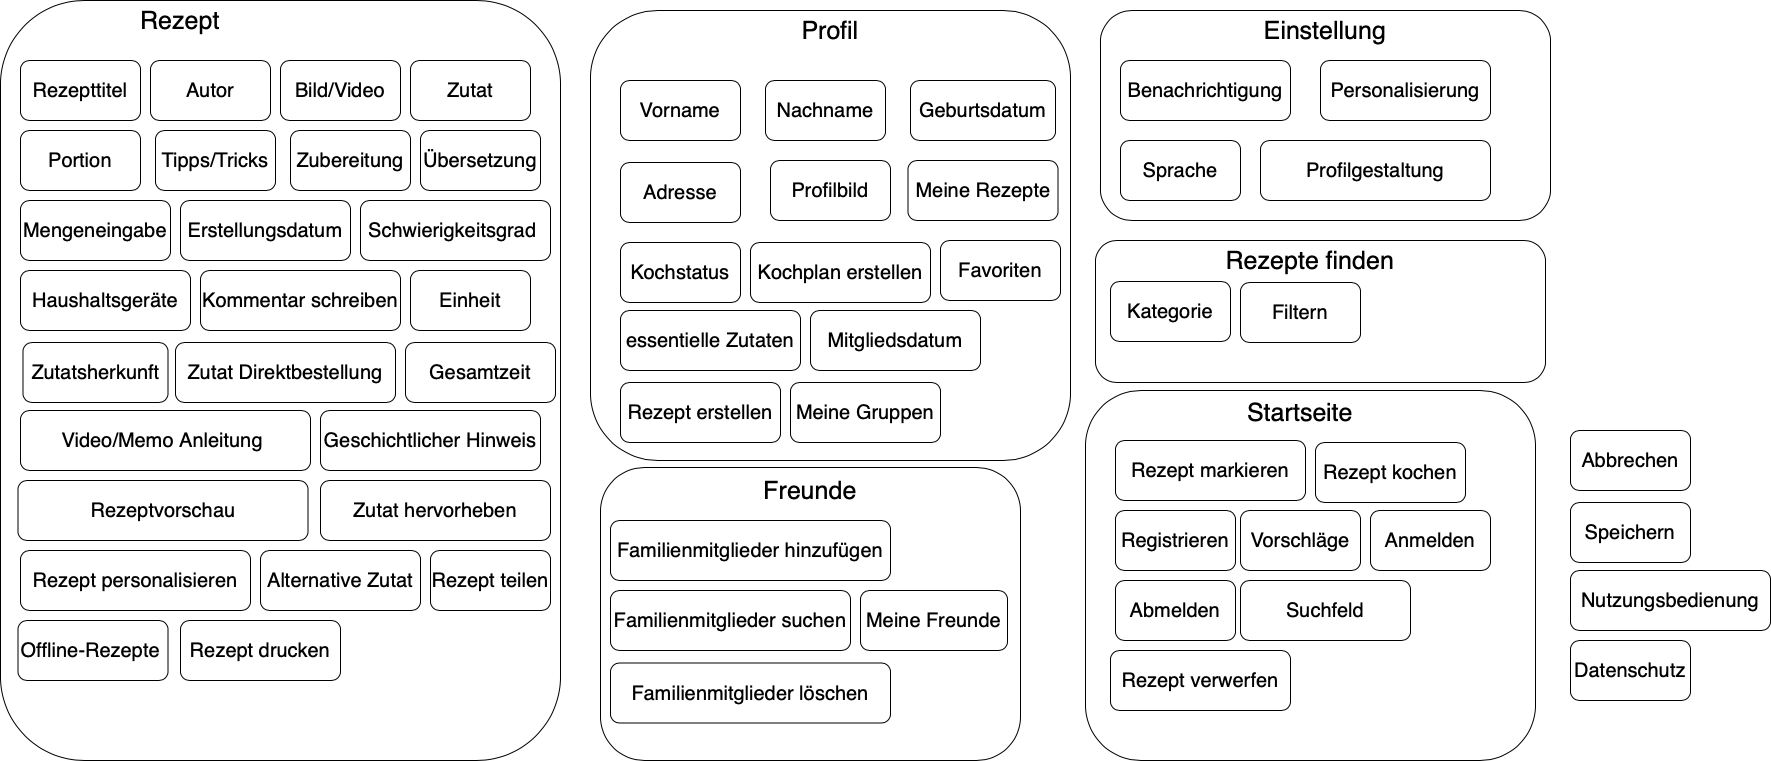

The diagram above was exported from draw.io. Its source (the exported page's mxGraphModel, read from the mxfile embedded in the PNG):
<mxGraphModel dx="946" dy="679" grid="1" gridSize="10" guides="1" tooltips="1" connect="1" arrows="1" fold="1" page="1" pageScale="1" pageWidth="1169" pageHeight="827" math="0" shadow="0">
  <root>
    <mxCell id="0" />
    <mxCell id="1" parent="0" />
    <mxCell id="934gcujmExQukN9mnvvF-1" value="" style="rounded=1;whiteSpace=wrap;html=1;fillColor=none;" parent="1" vertex="1">
      <mxGeometry x="630" y="527" width="420" height="293" as="geometry" />
    </mxCell>
    <mxCell id="934gcujmExQukN9mnvvF-2" value="" style="rounded=1;whiteSpace=wrap;html=1;fillColor=none;" parent="1" vertex="1">
      <mxGeometry x="1125" y="300" width="450" height="142" as="geometry" />
    </mxCell>
    <mxCell id="934gcujmExQukN9mnvvF-3" value="" style="rounded=1;whiteSpace=wrap;html=1;fillColor=none;" parent="1" vertex="1">
      <mxGeometry x="1115" y="450" width="450" height="370" as="geometry" />
    </mxCell>
    <mxCell id="934gcujmExQukN9mnvvF-4" value="" style="rounded=1;whiteSpace=wrap;html=1;fillColor=none;" parent="1" vertex="1">
      <mxGeometry x="1130" y="70" width="450" height="210" as="geometry" />
    </mxCell>
    <mxCell id="934gcujmExQukN9mnvvF-5" value="" style="rounded=1;whiteSpace=wrap;html=1;fillColor=none;" parent="1" vertex="1">
      <mxGeometry x="30" y="60" width="560" height="760" as="geometry" />
    </mxCell>
    <mxCell id="934gcujmExQukN9mnvvF-6" value="" style="rounded=1;whiteSpace=wrap;html=1;fillColor=none;" parent="1" vertex="1">
      <mxGeometry x="620" y="70" width="480" height="450" as="geometry" />
    </mxCell>
    <mxCell id="934gcujmExQukN9mnvvF-8" value="&lt;span style=&quot;font-size: 20px&quot;&gt;Rezepttitel&lt;/span&gt;" style="rounded=1;whiteSpace=wrap;html=1;" parent="1" vertex="1">
      <mxGeometry x="50" y="120" width="120" height="60" as="geometry" />
    </mxCell>
    <mxCell id="934gcujmExQukN9mnvvF-9" value="&lt;span style=&quot;font-size: 20px&quot;&gt;Zubereitung&lt;/span&gt;" style="rounded=1;whiteSpace=wrap;html=1;" parent="1" vertex="1">
      <mxGeometry x="320" y="190" width="120" height="60" as="geometry" />
    </mxCell>
    <mxCell id="934gcujmExQukN9mnvvF-10" value="&lt;span style=&quot;font-size: 20px&quot;&gt;Zutat&lt;/span&gt;" style="rounded=1;whiteSpace=wrap;html=1;" parent="1" vertex="1">
      <mxGeometry x="440" y="120" width="120" height="60" as="geometry" />
    </mxCell>
    <mxCell id="934gcujmExQukN9mnvvF-11" value="&lt;span style=&quot;font-size: 20px&quot;&gt;Portion&lt;/span&gt;" style="rounded=1;whiteSpace=wrap;html=1;" parent="1" vertex="1">
      <mxGeometry x="50" y="190" width="120" height="60" as="geometry" />
    </mxCell>
    <mxCell id="934gcujmExQukN9mnvvF-12" value="&lt;span style=&quot;font-size: 20px&quot;&gt;Autor&lt;/span&gt;" style="rounded=1;whiteSpace=wrap;html=1;" parent="1" vertex="1">
      <mxGeometry x="180" y="120" width="120" height="60" as="geometry" />
    </mxCell>
    <mxCell id="934gcujmExQukN9mnvvF-13" value="&lt;span style=&quot;font-size: 20px&quot;&gt;Profilbild&lt;/span&gt;" style="rounded=1;whiteSpace=wrap;html=1;" parent="1" vertex="1">
      <mxGeometry x="800" y="220" width="120" height="60" as="geometry" />
    </mxCell>
    <mxCell id="934gcujmExQukN9mnvvF-14" value="&lt;span style=&quot;font-size: 20px&quot;&gt;Vorname&lt;/span&gt;" style="rounded=1;whiteSpace=wrap;html=1;" parent="1" vertex="1">
      <mxGeometry x="650" y="140" width="120" height="60" as="geometry" />
    </mxCell>
    <mxCell id="934gcujmExQukN9mnvvF-15" value="&lt;span style=&quot;font-size: 20px&quot;&gt;Übersetzung&lt;/span&gt;" style="rounded=1;whiteSpace=wrap;html=1;" parent="1" vertex="1">
      <mxGeometry x="450" y="190" width="120" height="60" as="geometry" />
    </mxCell>
    <mxCell id="934gcujmExQukN9mnvvF-16" value="&lt;span style=&quot;font-size: 20px&quot;&gt;Nutzungsbedienung&lt;/span&gt;" style="rounded=1;whiteSpace=wrap;html=1;" parent="1" vertex="1">
      <mxGeometry x="1600" y="630" width="200" height="60" as="geometry" />
    </mxCell>
    <mxCell id="934gcujmExQukN9mnvvF-17" value="&lt;span style=&quot;font-size: 20px&quot;&gt;Datenschutz&lt;/span&gt;" style="rounded=1;whiteSpace=wrap;html=1;" parent="1" vertex="1">
      <mxGeometry x="1600" y="700" width="120" height="60" as="geometry" />
    </mxCell>
    <mxCell id="934gcujmExQukN9mnvvF-18" value="&lt;span style=&quot;font-size: 20px&quot;&gt;Bild/Video&lt;/span&gt;" style="rounded=1;whiteSpace=wrap;html=1;" parent="1" vertex="1">
      <mxGeometry x="310" y="120" width="120" height="60" as="geometry" />
    </mxCell>
    <mxCell id="934gcujmExQukN9mnvvF-19" value="&lt;span style=&quot;font-size: 20px&quot;&gt;Offline-Rezepte&amp;nbsp;&lt;/span&gt;" style="rounded=1;whiteSpace=wrap;html=1;" parent="1" vertex="1">
      <mxGeometry x="47.5" y="680" width="150" height="60" as="geometry" />
    </mxCell>
    <mxCell id="934gcujmExQukN9mnvvF-20" value="&lt;span style=&quot;font-size: 20px&quot;&gt;Erstellungsdatum&lt;/span&gt;" style="rounded=1;whiteSpace=wrap;html=1;" parent="1" vertex="1">
      <mxGeometry x="210" y="260" width="170" height="60" as="geometry" />
    </mxCell>
    <mxCell id="934gcujmExQukN9mnvvF-21" value="&lt;span style=&quot;font-size: 20px&quot;&gt;Benachrichtigung&lt;/span&gt;" style="rounded=1;whiteSpace=wrap;html=1;" parent="1" vertex="1">
      <mxGeometry x="1150" y="120" width="170" height="60" as="geometry" />
    </mxCell>
    <mxCell id="934gcujmExQukN9mnvvF-22" value="&lt;span style=&quot;font-size: 20px&quot;&gt;Kommentar schreiben&lt;/span&gt;" style="rounded=1;whiteSpace=wrap;html=1;" parent="1" vertex="1">
      <mxGeometry x="230" y="330" width="200" height="60" as="geometry" />
    </mxCell>
    <mxCell id="934gcujmExQukN9mnvvF-23" value="&lt;span style=&quot;font-size: 20px&quot;&gt;Personalisierung&lt;/span&gt;" style="rounded=1;whiteSpace=wrap;html=1;" parent="1" vertex="1">
      <mxGeometry x="1350" y="120" width="170" height="60" as="geometry" />
    </mxCell>
    <mxCell id="934gcujmExQukN9mnvvF-24" value="&lt;span style=&quot;font-size: 20px&quot;&gt;Kategorie&lt;/span&gt;" style="rounded=1;whiteSpace=wrap;html=1;" parent="1" vertex="1">
      <mxGeometry x="1140" y="341" width="120" height="60" as="geometry" />
    </mxCell>
    <mxCell id="934gcujmExQukN9mnvvF-25" value="&lt;span style=&quot;font-size: 20px&quot;&gt;Abmelden&lt;/span&gt;" style="rounded=1;whiteSpace=wrap;html=1;" parent="1" vertex="1">
      <mxGeometry x="1145" y="640" width="120" height="60" as="geometry" />
    </mxCell>
    <mxCell id="934gcujmExQukN9mnvvF-26" value="&lt;span style=&quot;font-size: 20px&quot;&gt;Anmelden&lt;/span&gt;" style="rounded=1;whiteSpace=wrap;html=1;" parent="1" vertex="1">
      <mxGeometry x="1400" y="570" width="120" height="60" as="geometry" />
    </mxCell>
    <mxCell id="934gcujmExQukN9mnvvF-27" value="&lt;span style=&quot;font-size: 20px&quot;&gt;Registrieren&lt;/span&gt;" style="rounded=1;whiteSpace=wrap;html=1;" parent="1" vertex="1">
      <mxGeometry x="1145" y="570" width="120" height="60" as="geometry" />
    </mxCell>
    <mxCell id="934gcujmExQukN9mnvvF-28" value="&lt;span style=&quot;font-size: 20px&quot;&gt;Kochplan erstellen&lt;/span&gt;" style="rounded=1;whiteSpace=wrap;html=1;" parent="1" vertex="1">
      <mxGeometry x="780" y="302" width="180" height="60" as="geometry" />
    </mxCell>
    <mxCell id="934gcujmExQukN9mnvvF-29" value="&lt;span style=&quot;font-size: 20px&quot;&gt;Kochstatus&lt;/span&gt;" style="rounded=1;whiteSpace=wrap;html=1;" parent="1" vertex="1">
      <mxGeometry x="650" y="302" width="120" height="60" as="geometry" />
    </mxCell>
    <mxCell id="934gcujmExQukN9mnvvF-30" value="&lt;font style=&quot;font-size: 25px&quot;&gt;Einstellung&lt;/font&gt;" style="text;html=1;strokeColor=none;fillColor=none;align=center;verticalAlign=middle;whiteSpace=wrap;rounded=0;" parent="1" vertex="1">
      <mxGeometry x="1335" y="80" width="40" height="20" as="geometry" />
    </mxCell>
    <mxCell id="934gcujmExQukN9mnvvF-31" value="&lt;font style=&quot;font-size: 25px&quot;&gt;Profil&lt;/font&gt;" style="text;html=1;strokeColor=none;fillColor=none;align=center;verticalAlign=middle;whiteSpace=wrap;rounded=0;" parent="1" vertex="1">
      <mxGeometry x="840" y="80" width="40" height="20" as="geometry" />
    </mxCell>
    <mxCell id="934gcujmExQukN9mnvvF-32" value="&lt;font style=&quot;font-size: 25px&quot;&gt;Rezept&lt;/font&gt;" style="text;html=1;strokeColor=none;fillColor=none;align=center;verticalAlign=middle;whiteSpace=wrap;rounded=0;" parent="1" vertex="1">
      <mxGeometry x="190" y="70" width="40" height="20" as="geometry" />
    </mxCell>
    <mxCell id="934gcujmExQukN9mnvvF-34" value="&lt;span style=&quot;font-size: 20px&quot;&gt;Suchfeld&lt;/span&gt;" style="rounded=1;whiteSpace=wrap;html=1;" parent="1" vertex="1">
      <mxGeometry x="1270" y="640" width="170" height="60" as="geometry" />
    </mxCell>
    <mxCell id="934gcujmExQukN9mnvvF-35" value="&lt;font style=&quot;font-size: 25px&quot;&gt;Startseite&lt;/font&gt;" style="text;html=1;strokeColor=none;fillColor=none;align=center;verticalAlign=middle;whiteSpace=wrap;rounded=0;" parent="1" vertex="1">
      <mxGeometry x="1310" y="462" width="40" height="20" as="geometry" />
    </mxCell>
    <mxCell id="934gcujmExQukN9mnvvF-36" value="&lt;span style=&quot;font-size: 20px&quot;&gt;Vorschläge&lt;/span&gt;" style="rounded=1;whiteSpace=wrap;html=1;" parent="1" vertex="1">
      <mxGeometry x="1270" y="570" width="120" height="60" as="geometry" />
    </mxCell>
    <mxCell id="934gcujmExQukN9mnvvF-37" value="&lt;font style=&quot;font-size: 25px&quot;&gt;Rezepte finden&lt;/font&gt;" style="text;html=1;strokeColor=none;fillColor=none;align=center;verticalAlign=middle;whiteSpace=wrap;rounded=0;" parent="1" vertex="1">
      <mxGeometry x="1240" y="310" width="200" height="20" as="geometry" />
    </mxCell>
    <mxCell id="934gcujmExQukN9mnvvF-38" value="&lt;font style=&quot;font-size: 25px&quot;&gt;Freunde&lt;/font&gt;" style="text;html=1;strokeColor=none;fillColor=none;align=center;verticalAlign=middle;whiteSpace=wrap;rounded=0;" parent="1" vertex="1">
      <mxGeometry x="820" y="540" width="40" height="20" as="geometry" />
    </mxCell>
    <mxCell id="934gcujmExQukN9mnvvF-39" value="&lt;span style=&quot;font-size: 20px&quot;&gt;Familienmitglieder hinzufügen&lt;/span&gt;" style="rounded=1;whiteSpace=wrap;html=1;" parent="1" vertex="1">
      <mxGeometry x="640" y="580" width="280" height="60" as="geometry" />
    </mxCell>
    <mxCell id="934gcujmExQukN9mnvvF-40" value="&lt;span style=&quot;font-size: 20px&quot;&gt;Favoriten&lt;/span&gt;" style="rounded=1;whiteSpace=wrap;html=1;" parent="1" vertex="1">
      <mxGeometry x="970" y="300" width="120" height="60" as="geometry" />
    </mxCell>
    <mxCell id="934gcujmExQukN9mnvvF-41" value="&lt;span style=&quot;font-size: 20px&quot;&gt;Sprache&lt;/span&gt;" style="rounded=1;whiteSpace=wrap;html=1;" parent="1" vertex="1">
      <mxGeometry x="1150" y="200" width="120" height="60" as="geometry" />
    </mxCell>
    <mxCell id="934gcujmExQukN9mnvvF-42" value="&lt;span style=&quot;font-size: 20px&quot;&gt;Tipps/Tricks&lt;/span&gt;" style="rounded=1;whiteSpace=wrap;html=1;" parent="1" vertex="1">
      <mxGeometry x="185" y="190" width="120" height="60" as="geometry" />
    </mxCell>
    <mxCell id="934gcujmExQukN9mnvvF-43" value="&lt;span style=&quot;font-size: 20px&quot;&gt;Schwierigkeitsgrad&amp;nbsp;&lt;/span&gt;" style="rounded=1;whiteSpace=wrap;html=1;" parent="1" vertex="1">
      <mxGeometry x="390" y="260" width="190" height="60" as="geometry" />
    </mxCell>
    <mxCell id="934gcujmExQukN9mnvvF-44" value="&lt;span style=&quot;font-size: 20px&quot;&gt;Haushaltsgeräte&lt;/span&gt;" style="rounded=1;whiteSpace=wrap;html=1;" parent="1" vertex="1">
      <mxGeometry x="50" y="330" width="170" height="60" as="geometry" />
    </mxCell>
    <mxCell id="934gcujmExQukN9mnvvF-45" value="&lt;span style=&quot;font-size: 20px&quot;&gt;Nachname&lt;/span&gt;" style="rounded=1;whiteSpace=wrap;html=1;" parent="1" vertex="1">
      <mxGeometry x="795" y="140" width="120" height="60" as="geometry" />
    </mxCell>
    <mxCell id="934gcujmExQukN9mnvvF-46" value="&lt;span style=&quot;font-size: 20px&quot;&gt;Adresse&lt;/span&gt;" style="rounded=1;whiteSpace=wrap;html=1;" parent="1" vertex="1">
      <mxGeometry x="650" y="222" width="120" height="60" as="geometry" />
    </mxCell>
    <mxCell id="934gcujmExQukN9mnvvF-47" value="&lt;span style=&quot;font-size: 20px&quot;&gt;Geburtsdatum&lt;/span&gt;" style="rounded=1;whiteSpace=wrap;html=1;" parent="1" vertex="1">
      <mxGeometry x="940" y="140" width="145" height="60" as="geometry" />
    </mxCell>
    <mxCell id="934gcujmExQukN9mnvvF-48" value="&lt;font style=&quot;font-size: 20px&quot;&gt;Zutat hervorheben&lt;/font&gt;" style="rounded=1;whiteSpace=wrap;html=1;" parent="1" vertex="1">
      <mxGeometry x="350" y="540" width="230" height="60" as="geometry" />
    </mxCell>
    <mxCell id="934gcujmExQukN9mnvvF-50" value="&lt;span style=&quot;font-size: 20px&quot;&gt;Geschichtlicher Hinweis&lt;/span&gt;" style="rounded=1;whiteSpace=wrap;html=1;" parent="1" vertex="1">
      <mxGeometry x="350" y="470" width="220" height="60" as="geometry" />
    </mxCell>
    <mxCell id="934gcujmExQukN9mnvvF-51" value="&lt;span style=&quot;font-size: 20px&quot;&gt;Zutatsherkunft&lt;/span&gt;" style="rounded=1;whiteSpace=wrap;html=1;" parent="1" vertex="1">
      <mxGeometry x="52.5" y="402" width="145" height="60" as="geometry" />
    </mxCell>
    <mxCell id="934gcujmExQukN9mnvvF-53" value="&lt;span style=&quot;font-size: 20px&quot;&gt;Gesamtzeit&lt;/span&gt;" style="rounded=1;whiteSpace=wrap;html=1;" parent="1" vertex="1">
      <mxGeometry x="435" y="402" width="150" height="60" as="geometry" />
    </mxCell>
    <mxCell id="934gcujmExQukN9mnvvF-55" value="&lt;font style=&quot;font-size: 20px&quot;&gt;Rezept erstellen&lt;/font&gt;" style="rounded=1;whiteSpace=wrap;html=1;" parent="1" vertex="1">
      <mxGeometry x="650" y="442" width="160" height="60" as="geometry" />
    </mxCell>
    <mxCell id="934gcujmExQukN9mnvvF-56" value="&lt;span style=&quot;font-size: 20px&quot;&gt;Abbrechen&lt;/span&gt;" style="rounded=1;whiteSpace=wrap;html=1;" parent="1" vertex="1">
      <mxGeometry x="1600" y="490" width="120" height="60" as="geometry" />
    </mxCell>
    <mxCell id="934gcujmExQukN9mnvvF-57" value="&lt;span style=&quot;font-size: 20px&quot;&gt;Speichern&lt;/span&gt;" style="rounded=1;whiteSpace=wrap;html=1;" parent="1" vertex="1">
      <mxGeometry x="1600" y="562" width="120" height="60" as="geometry" />
    </mxCell>
    <mxCell id="934gcujmExQukN9mnvvF-59" value="&lt;span style=&quot;font-size: 20px&quot;&gt;Rezept markieren&lt;/span&gt;" style="rounded=1;whiteSpace=wrap;html=1;" parent="1" vertex="1">
      <mxGeometry x="1145" y="500" width="190" height="60" as="geometry" />
    </mxCell>
    <mxCell id="934gcujmExQukN9mnvvF-60" value="&lt;span style=&quot;font-size: 20px&quot;&gt;Rezept kochen&lt;/span&gt;" style="rounded=1;whiteSpace=wrap;html=1;" parent="1" vertex="1">
      <mxGeometry x="1345" y="502" width="150" height="60" as="geometry" />
    </mxCell>
    <mxCell id="934gcujmExQukN9mnvvF-61" value="&lt;font style=&quot;font-size: 20px&quot;&gt;Video/Memo&amp;nbsp;Anleitung&amp;nbsp;&lt;/font&gt;" style="rounded=1;whiteSpace=wrap;html=1;" parent="1" vertex="1">
      <mxGeometry x="50" y="470" width="290" height="60" as="geometry" />
    </mxCell>
    <mxCell id="934gcujmExQukN9mnvvF-63" value="&lt;span style=&quot;font-size: 20px&quot;&gt;Rezept drucken&lt;/span&gt;" style="rounded=1;whiteSpace=wrap;html=1;" parent="1" vertex="1">
      <mxGeometry x="210" y="680" width="160" height="60" as="geometry" />
    </mxCell>
    <mxCell id="934gcujmExQukN9mnvvF-64" value="&lt;span style=&quot;font-size: 20px&quot;&gt;Rezept teilen&lt;/span&gt;" style="rounded=1;whiteSpace=wrap;html=1;" parent="1" vertex="1">
      <mxGeometry x="460" y="610" width="120" height="60" as="geometry" />
    </mxCell>
    <mxCell id="934gcujmExQukN9mnvvF-65" value="&lt;span style=&quot;font-size: 20px&quot;&gt;Zutat Direktbestellung&lt;/span&gt;" style="rounded=1;whiteSpace=wrap;html=1;" parent="1" vertex="1">
      <mxGeometry x="205" y="402" width="220" height="60" as="geometry" />
    </mxCell>
    <mxCell id="934gcujmExQukN9mnvvF-66" value="&lt;span style=&quot;font-size: 20px&quot;&gt;Filtern&lt;/span&gt;" style="rounded=1;whiteSpace=wrap;html=1;" parent="1" vertex="1">
      <mxGeometry x="1270" y="342" width="120" height="60" as="geometry" />
    </mxCell>
    <mxCell id="934gcujmExQukN9mnvvF-67" value="&lt;span style=&quot;font-size: 20px&quot;&gt;Meine Freunde&lt;/span&gt;" style="rounded=1;whiteSpace=wrap;html=1;" parent="1" vertex="1">
      <mxGeometry x="890" y="650" width="147" height="60" as="geometry" />
    </mxCell>
    <mxCell id="934gcujmExQukN9mnvvF-68" value="&lt;span style=&quot;font-size: 20px&quot;&gt;Meine Gruppen&lt;/span&gt;" style="rounded=1;whiteSpace=wrap;html=1;" parent="1" vertex="1">
      <mxGeometry x="820" y="442" width="150" height="60" as="geometry" />
    </mxCell>
    <mxCell id="934gcujmExQukN9mnvvF-69" value="&lt;span style=&quot;font-size: 20px&quot;&gt;Meine Rezepte&lt;/span&gt;" style="rounded=1;whiteSpace=wrap;html=1;" parent="1" vertex="1">
      <mxGeometry x="937.5" y="220" width="150" height="60" as="geometry" />
    </mxCell>
    <mxCell id="934gcujmExQukN9mnvvF-70" value="&lt;span style=&quot;color: rgb(0 , 0 , 0) ; font-family: &amp;#34;helvetica&amp;#34; ; font-size: 20px ; font-style: normal ; font-weight: normal ; letter-spacing: normal ; text-align: center ; text-indent: 0px ; text-transform: none ; word-spacing: 0px ; text-decoration: none ; display: inline ; float: none&quot;&gt;Mitgliedsdatum&lt;/span&gt;" style="rounded=1;whiteSpace=wrap;html=1;" parent="1" vertex="1">
      <mxGeometry x="840" y="370" width="170" height="60" as="geometry" />
    </mxCell>
    <mxCell id="934gcujmExQukN9mnvvF-71" value="&lt;span style=&quot;font-size: 20px&quot;&gt;essentielle Zutaten&lt;/span&gt;" style="rounded=1;whiteSpace=wrap;html=1;" parent="1" vertex="1">
      <mxGeometry x="650" y="370" width="180" height="60" as="geometry" />
    </mxCell>
    <mxCell id="934gcujmExQukN9mnvvF-72" value="&lt;span style=&quot;font-size: 20px&quot;&gt;Familienmitglieder suchen&lt;/span&gt;" style="rounded=1;whiteSpace=wrap;html=1;" parent="1" vertex="1">
      <mxGeometry x="640" y="650" width="240" height="60" as="geometry" />
    </mxCell>
    <mxCell id="934gcujmExQukN9mnvvF-73" value="&lt;span style=&quot;font-size: 20px&quot;&gt;Familienmitglieder löschen&lt;/span&gt;" style="rounded=1;whiteSpace=wrap;html=1;" parent="1" vertex="1">
      <mxGeometry x="640" y="722.5" width="280" height="60" as="geometry" />
    </mxCell>
    <mxCell id="934gcujmExQukN9mnvvF-74" value="&lt;span style=&quot;font-size: 20px&quot;&gt;Profilgestaltung&lt;/span&gt;" style="rounded=1;whiteSpace=wrap;html=1;" parent="1" vertex="1">
      <mxGeometry x="1290" y="200" width="230" height="60" as="geometry" />
    </mxCell>
    <mxCell id="934gcujmExQukN9mnvvF-75" value="&lt;span style=&quot;font-size: 20px&quot;&gt;Rezept verwerfen&lt;/span&gt;" style="rounded=1;whiteSpace=wrap;html=1;" parent="1" vertex="1">
      <mxGeometry x="1140" y="710" width="180" height="60" as="geometry" />
    </mxCell>
    <mxCell id="934gcujmExQukN9mnvvF-76" value="&lt;span style=&quot;font-size: 20px&quot;&gt;Rezept personalisieren&lt;/span&gt;" style="rounded=1;whiteSpace=wrap;html=1;" parent="1" vertex="1">
      <mxGeometry x="50" y="610" width="230" height="60" as="geometry" />
    </mxCell>
    <mxCell id="934gcujmExQukN9mnvvF-77" value="&lt;span style=&quot;font-size: 20px&quot;&gt;Mengeneingabe&lt;/span&gt;" style="rounded=1;whiteSpace=wrap;html=1;" parent="1" vertex="1">
      <mxGeometry x="50" y="260" width="150" height="60" as="geometry" />
    </mxCell>
    <mxCell id="934gcujmExQukN9mnvvF-78" value="&lt;span style=&quot;font-size: 20px&quot;&gt;Einheit&lt;/span&gt;" style="rounded=1;whiteSpace=wrap;html=1;" parent="1" vertex="1">
      <mxGeometry x="440" y="330" width="120" height="60" as="geometry" />
    </mxCell>
    <mxCell id="934gcujmExQukN9mnvvF-80" value="&lt;span style=&quot;font-size: 20px&quot;&gt;Alternative Zutat&lt;/span&gt;" style="rounded=1;whiteSpace=wrap;html=1;" parent="1" vertex="1">
      <mxGeometry x="290" y="610" width="160" height="60" as="geometry" />
    </mxCell>
    <mxCell id="ACJQWbdXK_nDaOLhTXIm-1" value="&lt;font style=&quot;font-size: 20px&quot;&gt;Rezeptvorschau&lt;/font&gt;" style="rounded=1;whiteSpace=wrap;html=1;" parent="1" vertex="1">
      <mxGeometry x="47.5" y="540" width="290" height="60" as="geometry" />
    </mxCell>
  </root>
</mxGraphModel>